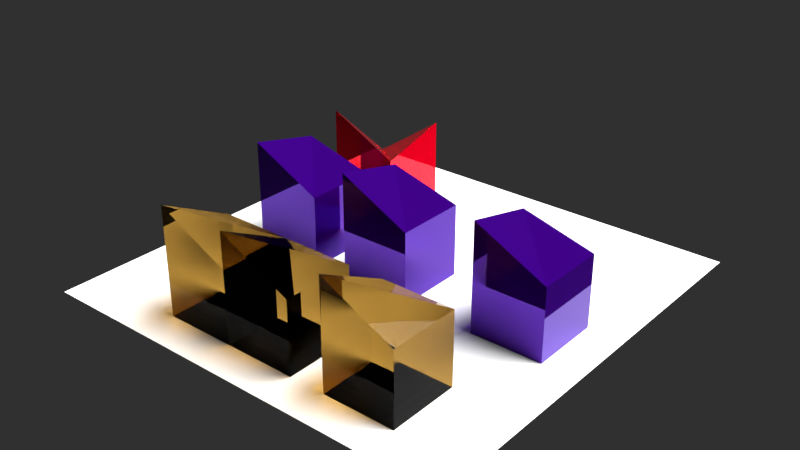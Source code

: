 # Source: A32.blend  (saved by Blender 2.79.0; exported with 4.5.12 LTS)
import bpy
from mathutils import Matrix  # noqa: F401  (used for matrix-valued properties, if any)

bpy.ops.wm.read_factory_settings(use_empty=True)
scene = bpy.context.scene
scene.name = 'Scene'

# ---- collections
col_collection_1 = bpy.data.collections.new('Collection 1'); scene.collection.children.link(col_collection_1)

# ---- materials (node trees are filled in below, after node groups)
mat_plain_red = bpy.data.materials.new('plain red ')
mat_plain_red.alpha_threshold = 0.0
mat_plain_red.roughness = 0.5
mat_dark_green_glas = bpy.data.materials.new('dark green glas')
mat_dark_green_glas.alpha_threshold = 0.0
mat_dark_green_glas.roughness = 0.5
mat_aubergine_metallic = bpy.data.materials.new('aubergine metallic')
mat_aubergine_metallic.alpha_threshold = 0.0
mat_aubergine_metallic.roughness = 0.5

# ---- material node trees
mat_plain_red.use_nodes = True; mat_plain_red.node_tree.nodes.clear()
_N = mat_plain_red.node_tree.nodes; _L = mat_plain_red.node_tree.links
n0 = _N.new('ShaderNodeOutputMaterial'); n0.name = 'Material Output'; n0.location = (300, 300)
n1 = _N.new('ShaderNodeBsdfPrincipled'); n1.name = 'Principled BSDF'; n1.location = (10, 300)
n1.width = 150
n1.subsurface_method = 'BURLEY'
n1.inputs[0].default_value = (1.0, 0.0, 0.01662, 1.0)
n1.inputs[1].default_value = 0.6667
n1.inputs[2].default_value = 0.0
n1.inputs[3].default_value = 1.45
n1.inputs[9].default_value = (1.0, 1.0, 1.0)
_L.new(n1.outputs[0], n0.inputs[0])
n0.is_active_output = True
mat_dark_green_glas.use_nodes = True; mat_dark_green_glas.node_tree.nodes.clear()
_N = mat_dark_green_glas.node_tree.nodes; _L = mat_dark_green_glas.node_tree.links
n0 = _N.new('ShaderNodeOutputMaterial'); n0.name = 'Material Output'; n0.location = (300, 300)
n1 = _N.new('ShaderNodeBsdfPrincipled'); n1.name = 'Principled BSDF'; n1.location = (10, 300)
n1.width = 150
n1.subsurface_method = 'BURLEY'
n1.inputs[0].default_value = (0.2317, 0.1261, 0.02148, 1.0)
n1.inputs[2].default_value = 0.0
n1.inputs[3].default_value = 1.1
n1.inputs[9].default_value = (1.0, 1.0, 1.0)
n1.inputs[18].default_value = 1.0
_L.new(n1.outputs[0], n0.inputs[0])
n0.is_active_output = True
mat_aubergine_metallic.use_nodes = True; mat_aubergine_metallic.node_tree.nodes.clear()
_N = mat_aubergine_metallic.node_tree.nodes; _L = mat_aubergine_metallic.node_tree.links
n0 = _N.new('ShaderNodeOutputMaterial'); n0.name = 'Material Output'; n0.location = (300, 300)
n1 = _N.new('ShaderNodeBsdfPrincipled'); n1.name = 'Principled BSDF'; n1.location = (10, 300)
n1.width = 150
n1.subsurface_method = 'BURLEY'
n1.inputs[0].default_value = (0.04683, 0.0, 0.2317, 1.0)
n1.inputs[1].default_value = 0.6667
n1.inputs[2].default_value = 0.0
n1.inputs[3].default_value = 1.45
n1.inputs[9].default_value = (1.0, 1.0, 1.0)
_L.new(n1.outputs[0], n0.inputs[0])
n0.is_active_output = True

# ---- world
world_world = bpy.data.worlds.new('World'); scene.world = world_world
world_world.use_nodes = True; world_world.node_tree.nodes.clear()
_N = world_world.node_tree.nodes; _L = world_world.node_tree.links
n0 = _N.new('ShaderNodeOutputWorld'); n0.name = 'World Output'; n0.location = (300, 300)
n1 = _N.new('ShaderNodeBackground'); n1.name = 'Background'; n1.location = (10, 300)
n1.inputs[0].default_value = (0.2948, 0.2948, 0.2948, 1.0)
n1.inputs[1].default_value = 0.1
_L.new(n1.outputs[0], n0.inputs[0])
n0.is_active_output = True
world_world.color = (1.0, 1.0, 1.0)
world_world.use_sun_shadow = False
world_world.sun_shadow_jitter_overblur = 0.0
world_world.cycles.sampling_method = 'MANUAL'

# ---- lights
light_sun = bpy.data.lights.new('Sun', 'SUN')
light_sun.transmission_factor = 0.0
light_sun.angle = 0.9273
light_sun.energy = 12.0
light_sun.shadow_buffer_clip_start = 0.5
light_sun.shadow_soft_size = 0.5
light_sun.shadow_cascade_max_distance = 1000.0

# ---- meshes
me_mesh_house_three = bpy.data.meshes.new('mesh house three')
me_mesh_house_three.from_pydata([(-1.0, -1.0, -1.0), (-1.0, -1.0, 2.0), (-1.0, 1.0, -1.0), (-1.0, 1.0, 0.1593), (1.0, -1.0, -1.0), (1.0, -1.0, 1.0), (1.0, 1.0, -1.0), (1.0, 1.0, 1.52)], [], [(0, 1, 3, 2), (2, 3, 7, 6), (6, 7, 5, 4), (4, 5, 1, 0), (2, 6, 4, 0), (1, 5, 3), (5, 7, 3)])
me_mesh_house_three.materials.append(mat_plain_red)
me_mesh_house_three.use_remesh_preserve_volume = False
me_mesh_house_three.use_remesh_preserve_attributes = False
me_mesh_house_three.use_mirror_vertex_groups = False
me_mesh_house_three.update()
me_mesh_house_two = bpy.data.meshes.new('mesh house two')
me_mesh_house_two.from_pydata([(-1.0, -1.0, -1.0), (-1.0, -1.0, 2.0), (-1.0, 1.0, -1.0), (-1.0, 1.0, 1.0), (1.0, -1.0, -1.0), (1.0, -1.0, 1.0), (1.0, 1.0, -1.0), (1.0, 1.0, 1.0)], [], [(0, 1, 3, 2), (2, 3, 7, 6), (6, 7, 5, 4), (4, 5, 1, 0), (2, 6, 4, 0), (3, 1, 7), (1, 5, 7)])
me_mesh_house_two.materials.append(mat_dark_green_glas)
me_mesh_house_two.use_remesh_preserve_volume = False
me_mesh_house_two.use_remesh_preserve_attributes = False
me_mesh_house_two.use_mirror_vertex_groups = False
me_mesh_house_two.update()
me_mesh_house_one = bpy.data.meshes.new('mesh house one')
me_mesh_house_one.from_pydata([(-1.0, -1.0, -1.0), (-1.0, -1.0, 2.0), (-1.0, 1.0, -1.0), (-1.0, 1.0, 1.545), (1.0, -1.0, -1.0), (1.0, -1.0, 1.0), (1.0, 1.0, -1.0), (1.0, 1.0, 1.0)], [], [(0, 1, 3, 2), (2, 3, 7, 6), (6, 7, 5, 4), (4, 5, 1, 0), (2, 6, 4, 0), (1, 5, 3), (5, 7, 3)])
me_mesh_house_one.materials.append(mat_aubergine_metallic)
me_mesh_house_one.use_remesh_preserve_volume = False
me_mesh_house_one.use_remesh_preserve_attributes = False
me_mesh_house_one.use_mirror_vertex_groups = False
me_mesh_house_one.update()
me_plane = bpy.data.meshes.new('Plane')
me_plane.from_pydata([(-1.0, -1.0, 0.0), (1.0, -1.0, 0.0), (-1.0, 1.0, 0.0), (1.0, 1.0, 0.0)], [], [(0, 1, 3, 2)])
me_plane.use_remesh_preserve_volume = False
me_plane.use_remesh_preserve_attributes = False
me_plane.use_mirror_vertex_groups = False
me_plane.update()

# ---- objects
ob_sun = bpy.data.objects.new('Sun', light_sun)
ob_prototype_three = bpy.data.objects.new('prototype three', me_mesh_house_three)
ob_prototype_two_002 = bpy.data.objects.new('prototype two.002', me_mesh_house_two)
ob_prototype_two_001 = bpy.data.objects.new('prototype two.001', me_mesh_house_two)
ob_prototype_one_002 = bpy.data.objects.new('prototype one.002', me_mesh_house_one)
ob_plane = bpy.data.objects.new('Plane', me_plane)
ob_prototype_two = bpy.data.objects.new('prototype two', me_mesh_house_two)
ob_prototype_one_001 = bpy.data.objects.new('prototype one.001', me_mesh_house_one)
ob_prototype_one = bpy.data.objects.new('prototype one', me_mesh_house_one)

# ---- transforms, parenting, visibility, modifiers, constraints
ob_sun.location = (0.9184, 2.309, 1.624)
ob_sun.rotation_euler = (0.0, 0.6981, 0.6981)
ob_sun.lineart.crease_threshold = 0.0
ob_prototype_three.location = (-3.0, 3.0, 1.0)
ob_prototype_three.lineart.crease_threshold = 0.0
ob_prototype_two_002.location = (3.0, -4.0, 1.0)
ob_prototype_two_002.lineart.crease_threshold = 0.0
ob_prototype_two_001.location = (-2.0, -4.0, 1.0)
ob_prototype_two_001.lineart.crease_threshold = 0.0
ob_prototype_one_002.location = (-3.0, 0.0, 1.0)
ob_prototype_one_002.lineart.crease_threshold = 0.0
ob_plane.location = (0.0, 0.0, 0.0)
ob_plane.scale = (6.0, 6.0, 6.0)
ob_plane.lineart.crease_threshold = 0.0
ob_prototype_two.location = (0.0, -4.0, 1.0)
ob_prototype_two.lineart.crease_threshold = 0.0
ob_prototype_one_001.location = (4.0, 0.0, 1.0)
ob_prototype_one_001.lineart.crease_threshold = 0.0
ob_prototype_one.location = (0.0, 0.0, 1.0)
ob_prototype_one.lineart.crease_threshold = 0.0

# ---- collection membership
col_collection_1.objects.link(ob_sun)
col_collection_1.objects.link(ob_prototype_three)
col_collection_1.objects.link(ob_prototype_two_002)
col_collection_1.objects.link(ob_prototype_two_001)
col_collection_1.objects.link(ob_prototype_one_002)
col_collection_1.objects.link(ob_plane)
col_collection_1.objects.link(ob_prototype_two)
col_collection_1.objects.link(ob_prototype_one_001)
col_collection_1.objects.link(ob_prototype_one)

# ---- scene / render settings (as saved in the file)
scene.frame_start = 1; scene.frame_end = 250; scene.frame_set(1)
scene.render.engine = 'CYCLES'
scene.render.resolution_percentage = 50
scene.render.dither_intensity = 0.0
scene.render.use_simplify = True
scene.cycles.samples = 128
scene.cycles.sampling_pattern = 'TABULATED_SOBOL'
scene.cycles.use_adaptive_sampling = False
scene.cycles.use_light_tree = False
scene.cycles.blur_glossy = 0.0
scene.cycles.sample_clamp_indirect = 0.0
scene.view_settings.view_transform = 'Standard'
bpy.context.view_layer.update()

# ---- added for rendering (the .blend has no active camera): camera
cam_auto = bpy.data.cameras.new('AutoCamera')
cam_auto.lens = 50.0
cam_auto.sensor_width = 36.0
cam_auto.clip_end = 1000.0
ob_auto_camera = bpy.data.objects.new('AutoCamera', cam_auto)
scene.collection.objects.link(ob_auto_camera)
ob_auto_camera.location = (15.945, -19.134, 14.256)
ob_auto_camera.rotation_euler = (1.09748, -7.21219e-08, 0.694738)
scene.camera = ob_auto_camera
bpy.context.view_layer.update()
